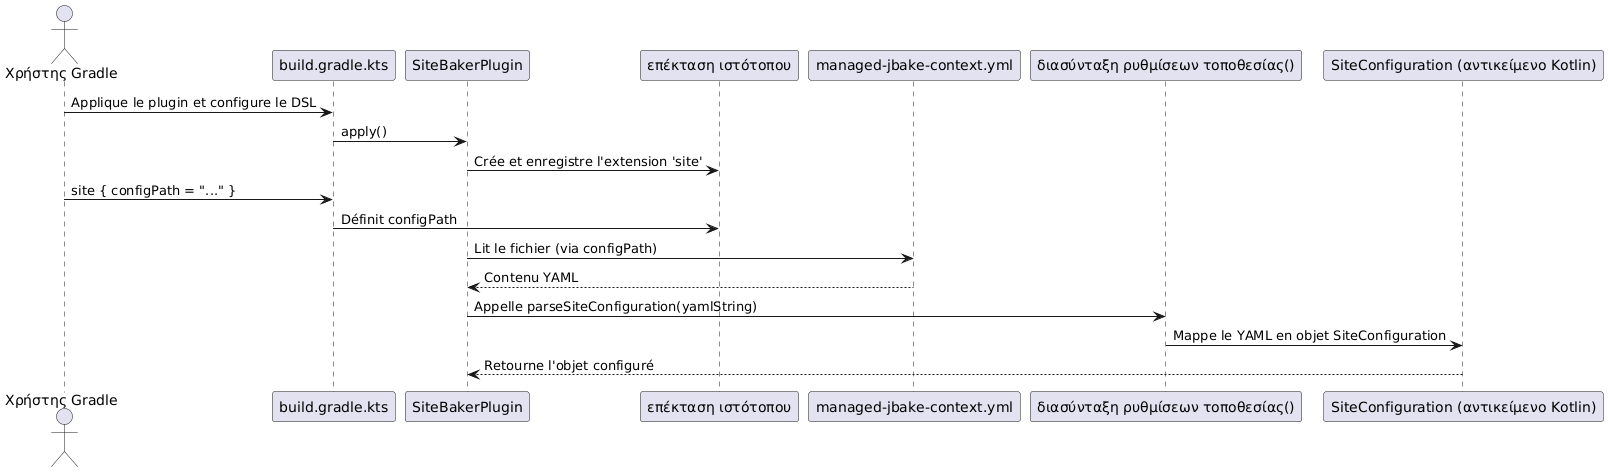

The diagram above was rendered by PlantUML. Its source (embedded in the PNG):
@startuml
actor "Χρήστης Gradle" as User
participant "build.gradle.kts" as BuildScript
participant "SiteBakerPlugin" as Plugin
participant "επέκταση ιστότοπου" as Extension
participant "managed-jbake-context.yml" as ConfigFile
participant "διασύνταξη ρυθμίσεων τοποθεσίας()" as Parser
participant "SiteConfiguration (αντικείμενο Kotlin)" as KotlinObject

User -> BuildScript : Applique le plugin et configure le DSL
BuildScript -> Plugin : apply()
Plugin -> Extension : Crée et enregistre l'extension 'site'
User -> BuildScript : site { configPath = "..." }
BuildScript -> Extension : Définit configPath

Plugin -> ConfigFile : Lit le fichier (via configPath)
ConfigFile --> Plugin : Contenu YAML
Plugin -> Parser : Appelle parseSiteConfiguration(yamlString)
Parser -> KotlinObject : Mappe le YAML en objet SiteConfiguration
KotlinObject --> Plugin : Retourne l'objet configuré

@enduml